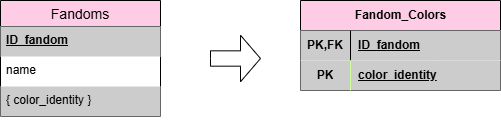

The diagram above was exported from draw.io. Its source (the exported page's mxGraphModel, read from the mxfile embedded in the PNG):
<mxGraphModel dx="222" dy="615" grid="1" gridSize="10" guides="1" tooltips="1" connect="1" arrows="1" fold="1" page="1" pageScale="1" pageWidth="850" pageHeight="1100" math="0" shadow="0">
  <root>
    <mxCell id="0" />
    <mxCell id="1" parent="0" />
    <mxCell id="2" parent="1" style="shape=table;startSize=30;container=1;collapsible=1;childLayout=tableLayout;fixedRows=1;rowLines=0;fontStyle=1;align=center;resizeLast=1;html=1;fillColor=#FFCCE6;" value="Fandom_Colors" vertex="1">
      <mxGeometry height="90" width="200" x="1400" y="720" as="geometry" />
    </mxCell>
    <mxCell id="3" parent="2" style="shape=tableRow;horizontal=0;startSize=0;swimlaneHead=0;swimlaneBody=0;fillColor=none;collapsible=0;dropTarget=0;points=[[0,0.5],[1,0.5]];portConstraint=eastwest;top=0;left=0;right=0;bottom=0;fontStyle=0" value="" vertex="1">
      <mxGeometry height="30" width="200" y="30" as="geometry" />
    </mxCell>
    <mxCell id="4" parent="3" style="shape=partialRectangle;connectable=0;fillColor=#CCCCCC;top=0;left=0;bottom=0;right=0;editable=1;overflow=hidden;whiteSpace=wrap;html=1;fontStyle=0" value="&lt;b&gt;PK,FK&lt;/b&gt;" vertex="1">
      <mxGeometry height="30" width="50" as="geometry">
        <mxRectangle height="30" width="50" as="alternateBounds" />
      </mxGeometry>
    </mxCell>
    <mxCell id="5" parent="3" style="shape=partialRectangle;connectable=0;fillColor=#CCCCCC;top=0;left=0;bottom=0;right=0;align=left;spacingLeft=6;overflow=hidden;whiteSpace=wrap;html=1;fontStyle=0" value="&lt;u style=&quot;&quot;&gt;&lt;b&gt;ID_fandom&lt;/b&gt;&lt;/u&gt;" vertex="1">
      <mxGeometry height="30" width="150" x="50" as="geometry">
        <mxRectangle height="30" width="150" as="alternateBounds" />
      </mxGeometry>
    </mxCell>
    <mxCell id="6" parent="2" style="shape=tableRow;horizontal=0;startSize=0;swimlaneHead=0;swimlaneBody=0;fillColor=none;collapsible=0;dropTarget=0;points=[[0,0.5],[1,0.5]];portConstraint=eastwest;top=0;left=0;right=0;bottom=0;fontStyle=0" value="" vertex="1">
      <mxGeometry height="30" width="200" y="60" as="geometry" />
    </mxCell>
    <mxCell id="7" parent="6" style="shape=partialRectangle;connectable=0;fillColor=#CCCCCC;top=0;left=0;bottom=0;right=0;editable=1;overflow=hidden;whiteSpace=wrap;html=1;fontStyle=0" value="&lt;b&gt;PK&lt;/b&gt;" vertex="1">
      <mxGeometry height="30" width="50" as="geometry">
        <mxRectangle height="30" width="50" as="alternateBounds" />
      </mxGeometry>
    </mxCell>
    <mxCell id="8" parent="6" style="shape=partialRectangle;connectable=0;fillColor=#CCCCCC;top=0;left=0;bottom=0;right=0;align=left;spacingLeft=6;overflow=hidden;whiteSpace=wrap;html=1;fontStyle=0;strokeColor=#CCFF99;" value="&lt;b&gt;&lt;u&gt;color_identity&lt;/u&gt;&lt;/b&gt;" vertex="1">
      <mxGeometry height="30" width="150" x="50" as="geometry">
        <mxRectangle height="30" width="150" as="alternateBounds" />
      </mxGeometry>
    </mxCell>
    <mxCell id="9" parent="1" style="swimlane;fontStyle=0;childLayout=stackLayout;horizontal=1;startSize=26;horizontalStack=0;resizeParent=1;resizeParentMax=0;resizeLast=0;collapsible=1;marginBottom=0;align=center;fontSize=14;fillColor=#FFCCE6;" value="Fandoms" vertex="1">
      <mxGeometry height="116" width="160" x="1100" y="720" as="geometry" />
    </mxCell>
    <mxCell id="10" parent="9" style="text;strokeColor=none;fillColor=#CCCCCC;spacingLeft=4;spacingRight=4;overflow=hidden;rotatable=0;points=[[0,0.5],[1,0.5]];portConstraint=eastwest;fontSize=12;whiteSpace=wrap;html=1;" value="&lt;b&gt;&lt;u&gt;ID_fandom&lt;/u&gt;&lt;/b&gt;" vertex="1">
      <mxGeometry height="30" width="160" y="26" as="geometry" />
    </mxCell>
    <mxCell id="11" parent="9" style="text;strokeColor=none;fillColor=none;spacingLeft=4;spacingRight=4;overflow=hidden;rotatable=0;points=[[0,0.5],[1,0.5]];portConstraint=eastwest;fontSize=12;whiteSpace=wrap;html=1;" value="name" vertex="1">
      <mxGeometry height="30" width="160" y="56" as="geometry" />
    </mxCell>
    <mxCell id="12" parent="9" style="text;strokeColor=none;fillColor=#CCCCCC;spacingLeft=4;spacingRight=4;overflow=hidden;rotatable=0;points=[[0,0.5],[1,0.5]];portConstraint=eastwest;fontSize=12;whiteSpace=wrap;html=1;" value="{ color_identity }" vertex="1">
      <mxGeometry height="30" width="160" y="86" as="geometry" />
    </mxCell>
    <mxCell id="13" parent="1" style="html=1;shadow=0;dashed=0;align=center;verticalAlign=middle;shape=mxgraph.arrows2.arrow;dy=0.67;dx=20;notch=0;" value="" vertex="1">
      <mxGeometry height="46.5" width="50" x="1310" y="754.75" as="geometry" />
    </mxCell>
  </root>
</mxGraphModel>